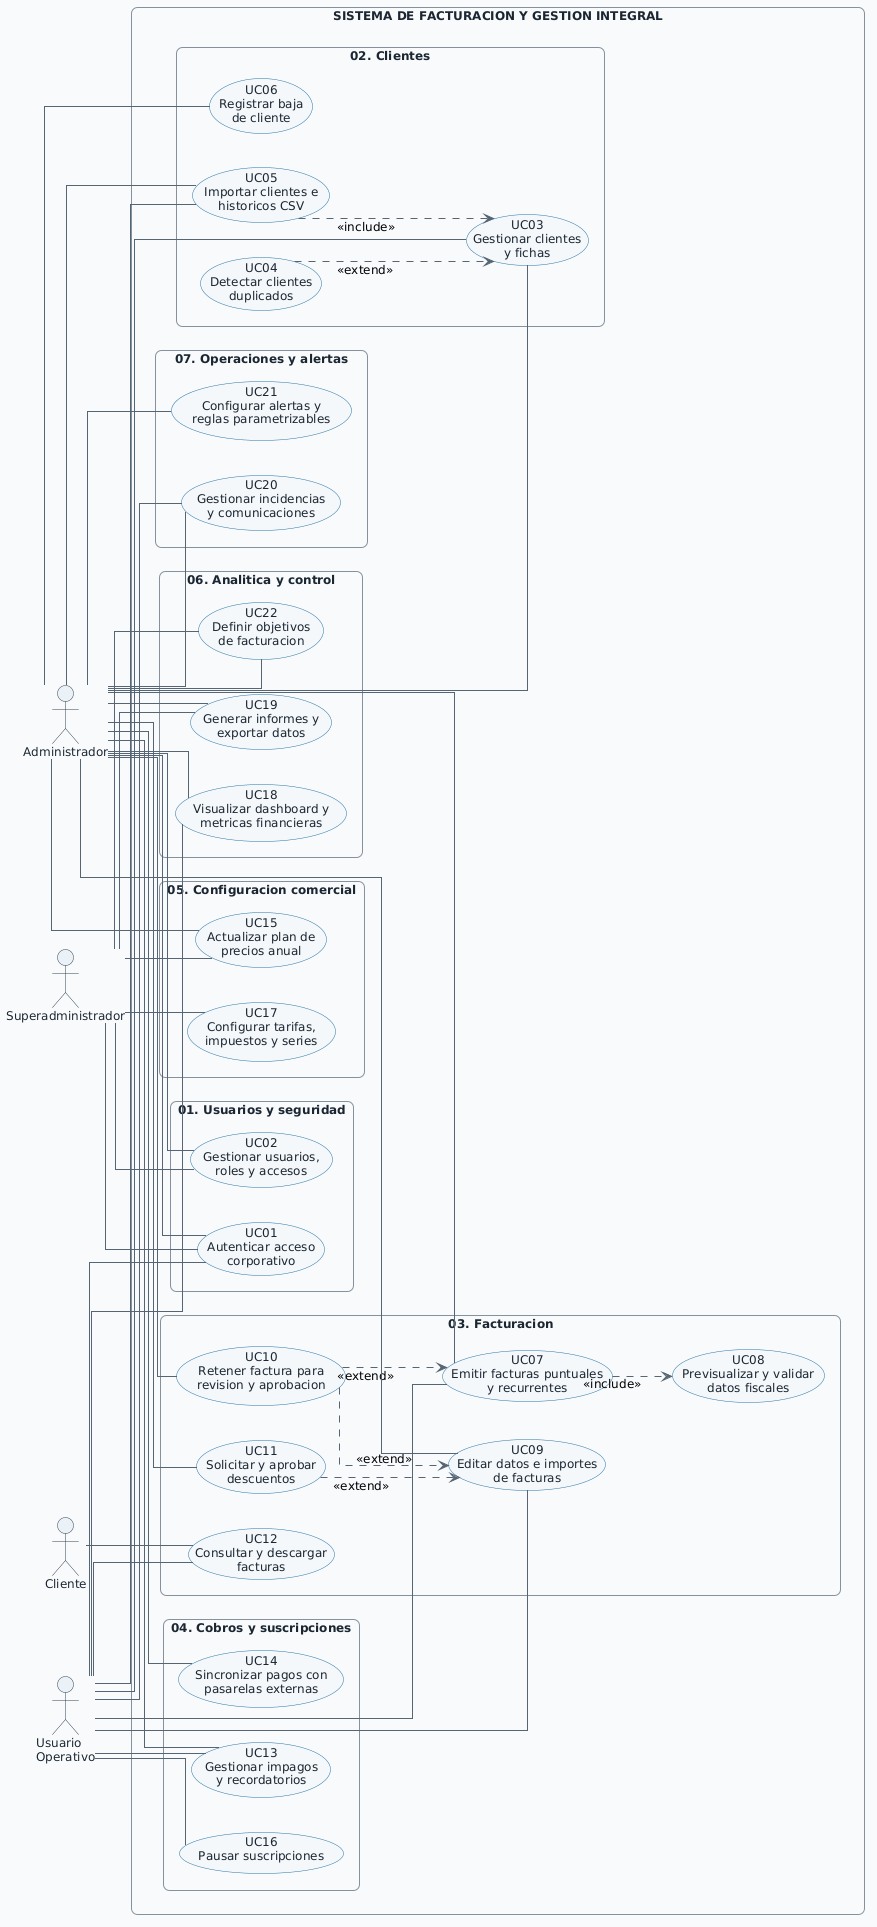

The diagram above was rendered by PlantUML. Its source (embedded in the PNG):
@startuml
' =====================================================
' SISTEMA DE FACTURACION Y GESTION INTEGRAL
' Diagrama de casos de uso UML
' =====================================================

left to right direction
skinparam shadowing false
skinparam packageStyle rectangle
skinparam linetype ortho
skinparam roundcorner 12
skinparam defaultFontName Arial
skinparam defaultFontSize 12

skinparam backgroundColor #FFFFFF
skinparam actor {
    BackgroundColor #EAF2F8
    BorderColor #2C3E50
    FontColor #1B2631
}
skinparam usecase {
    BackgroundColor #F4F8FB
    BorderColor #2874A6
    FontColor #1B2631
}
skinparam rectangle {
    BackgroundColor #FFFFFF
    BorderColor #34495E
    FontColor #1B2631
}
skinparam package {
    BackgroundColor #F8FAFC
    BorderColor #85929E
    FontColor #154360
}
skinparam ArrowColor #566573
skinparam ArrowThickness 1

' ---------------- ACTORES ----------------

actor "Superadministrador" as SuperAdmin
actor "Administrador" as Admin
actor "Usuario\nOperativo" as User
actor "Cliente" as Client

' ---------------- SISTEMA ----------------

rectangle "SISTEMA DE FACTURACION Y GESTION INTEGRAL" as Sistema {

    package "01. Usuarios y seguridad" {
        usecase "UC01\nAutenticar acceso\ncorporativo" as UC01
        usecase "UC02\nGestionar usuarios,\nroles y accesos" as UC02
    }

    package "02. Clientes" {
        usecase "UC03\nGestionar clientes\ny fichas" as UC03
        usecase "UC04\nDetectar clientes\nduplicados" as UC04
        usecase "UC05\nImportar clientes e\nhistoricos CSV" as UC05
        usecase "UC06\nRegistrar baja\nde cliente" as UC06
    }

    package "03. Facturacion" {
        usecase "UC07\nEmitir facturas puntuales\ny recurrentes" as UC07
        usecase "UC08\nPrevisualizar y validar\ndatos fiscales" as UC08
        usecase "UC09\nEditar datos e importes\nde facturas" as UC09
        usecase "UC10\nRetener factura para\nrevision y aprobacion" as UC10
        usecase "UC11\nSolicitar y aprobar\ndescuentos" as UC11
        usecase "UC12\nConsultar y descargar\nfacturas" as UC12
    }

    package "04. Cobros y suscripciones" {
        usecase "UC13\nGestionar impagos\ny recordatorios" as UC13
        usecase "UC14\nSincronizar pagos con\npasarelas externas" as UC14
        usecase "UC16\nPausar suscripciones" as UC16
    }

    package "05. Configuracion comercial" {
        usecase "UC15\nActualizar plan de\nprecios anual" as UC15
        usecase "UC17\nConfigurar tarifas,\nimpuestos y series" as UC17
    }

    package "06. Analitica y control" {
        usecase "UC18\nVisualizar dashboard y\nmetricas financieras" as UC18
        usecase "UC19\nGenerar informes y\nexportar datos" as UC19
        usecase "UC22\nDefinir objetivos\nde facturacion" as UC22
    }

    package "07. Operaciones y alertas" {
        usecase "UC20\nGestionar incidencias\ny comunicaciones" as UC20
        usecase "UC21\nConfigurar alertas y\nreglas parametrizables" as UC21
    }
}

' =====================================================
' RELACIONES ENTRE CASOS DE USO
' =====================================================

' Relaciones include: comportamiento obligatorio
UC05 ..> UC03 : <<include>>
UC07 ..> UC08 : <<include>>

' Relaciones extend: comportamiento condicional
UC04 ..> UC03 : <<extend>>
UC10 ..> UC09 : <<extend>>
UC10 ..> UC07 : <<extend>>
UC11 ..> UC09 : <<extend>>

' =====================================================
' SUPERADMINISTRADOR
' =====================================================

SuperAdmin -- UC01
SuperAdmin -- UC02
SuperAdmin -- UC15
SuperAdmin -- UC17
SuperAdmin -- UC19
SuperAdmin -- UC22

' =====================================================
' ADMINISTRADOR
' =====================================================

Admin -- UC01
Admin -- UC02
Admin -- UC03
Admin -- UC05
Admin -- UC06
Admin -- UC07
Admin -- UC09
Admin -- UC10
Admin -- UC11
Admin -- UC13
Admin -- UC14
Admin -- UC15
Admin -- UC18
Admin -- UC19
Admin -- UC20
Admin -- UC21
Admin -- UC22

' =====================================================
' USUARIO OPERATIVO
' =====================================================

User -- UC01
User -- UC03
User -- UC05
User -- UC07
User -- UC09
User -- UC12
User -- UC13
User -- UC16
User -- UC18
User -- UC20

' =====================================================
' CLIENTE
' =====================================================

Client -- UC12
@enduml